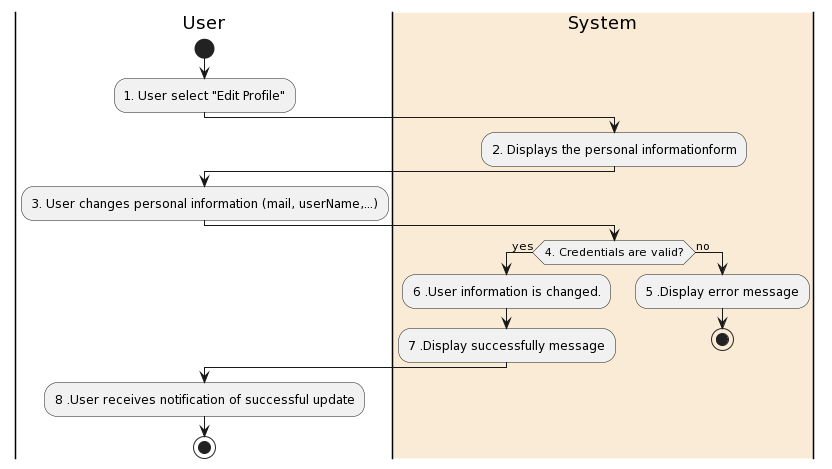

The diagram above was rendered by PlantUML. Its source (embedded in the PNG):
@startuml
|User|
start
:1. User select "Edit Profile";
|#AntiqueWhite|System|
:2. Displays the personal informationform;
|User|
:3. User changes personal information (mail, userName,...);
|#AntiqueWhite|System|
if (4. Credentials are valid?) then (yes)
  :6 .User information is changed.;
  :7 .Display successfully message;
else (no)
|#AntiqueWhite|System|
  :5 .Display error message;
  stop
endif
|User|
:8 .User receives notification of successful update;
|User|
stop
@enduml